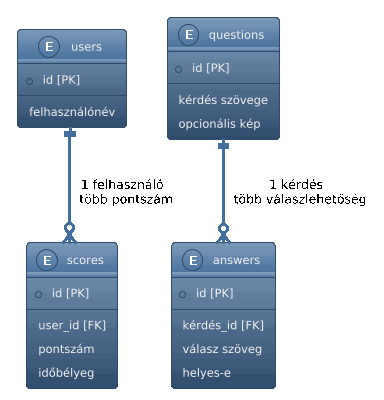

The diagram above was rendered by PlantUML. Its source (embedded in the PNG):
@startuml
!theme spacelab

skinparam {
    ArrowFontColor black
    LinetextFontColor black
}

entity users {
  + id [PK]
  --
  felhasználónév
}

entity questions {
  + id [PK]
  --
  kérdés szövege
  opcionális kép
}

entity answers {
  + id [PK]
  --
  kérdés_id [FK]
  válasz szöveg
  helyes-e
}

entity scores {
  + id [PK]
  --
  user_id [FK]
  pontszám
  időbélyeg
}

users ||--o{ scores : "1 felhasználó \n több pontszám"
questions ||--o{ answers : "1 kérdés \n több válaszlehetőség"
@enduml